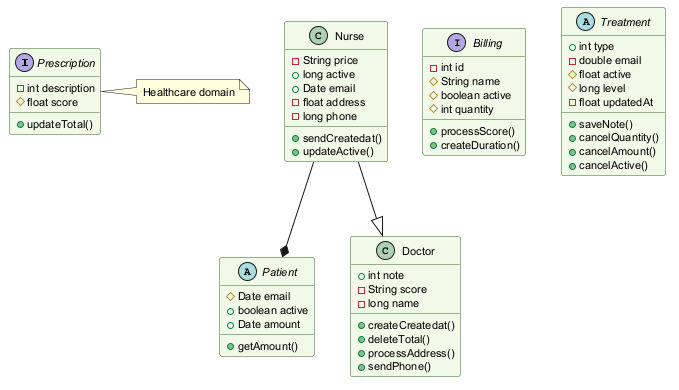

The diagram above was rendered by PlantUML. Its source (embedded in the PNG):
@startuml
skinparam backgroundColor #FFFFFF
skinparam classBackgroundColor #F1F8E9
skinparam classBorderColor #33691E
skinparam defaultFontSize 11
interface Prescription {
  -int description
  #float score
  +updateTotal()
}
class Nurse {
  -String price
  +long active
  +Date email
  -float address
  -long phone
  +sendCreatedat()
  +updateActive()
}
abstract class Patient {
  #Date email
  +boolean active
  +Date amount
  +getAmount()
}
interface Billing {
  -int id
  #String name
  #boolean active
  #int quantity
  +processScore()
  +createDuration()
}
class Doctor {
  +int note
  -String score
  -long name
  +createCreatedat()
  +deleteTotal()
  +processAddress()
  +sendPhone()
}
abstract class Treatment {
  +int type
  -double email
  #float active
  #long level
  -float updatedAt
  +saveNote()
  +cancelQuantity()
  +cancelAmount()
  +cancelActive()
}
Nurse --* Patient
Nurse --|> Doctor
note right of Prescription : Healthcare domain
@enduml